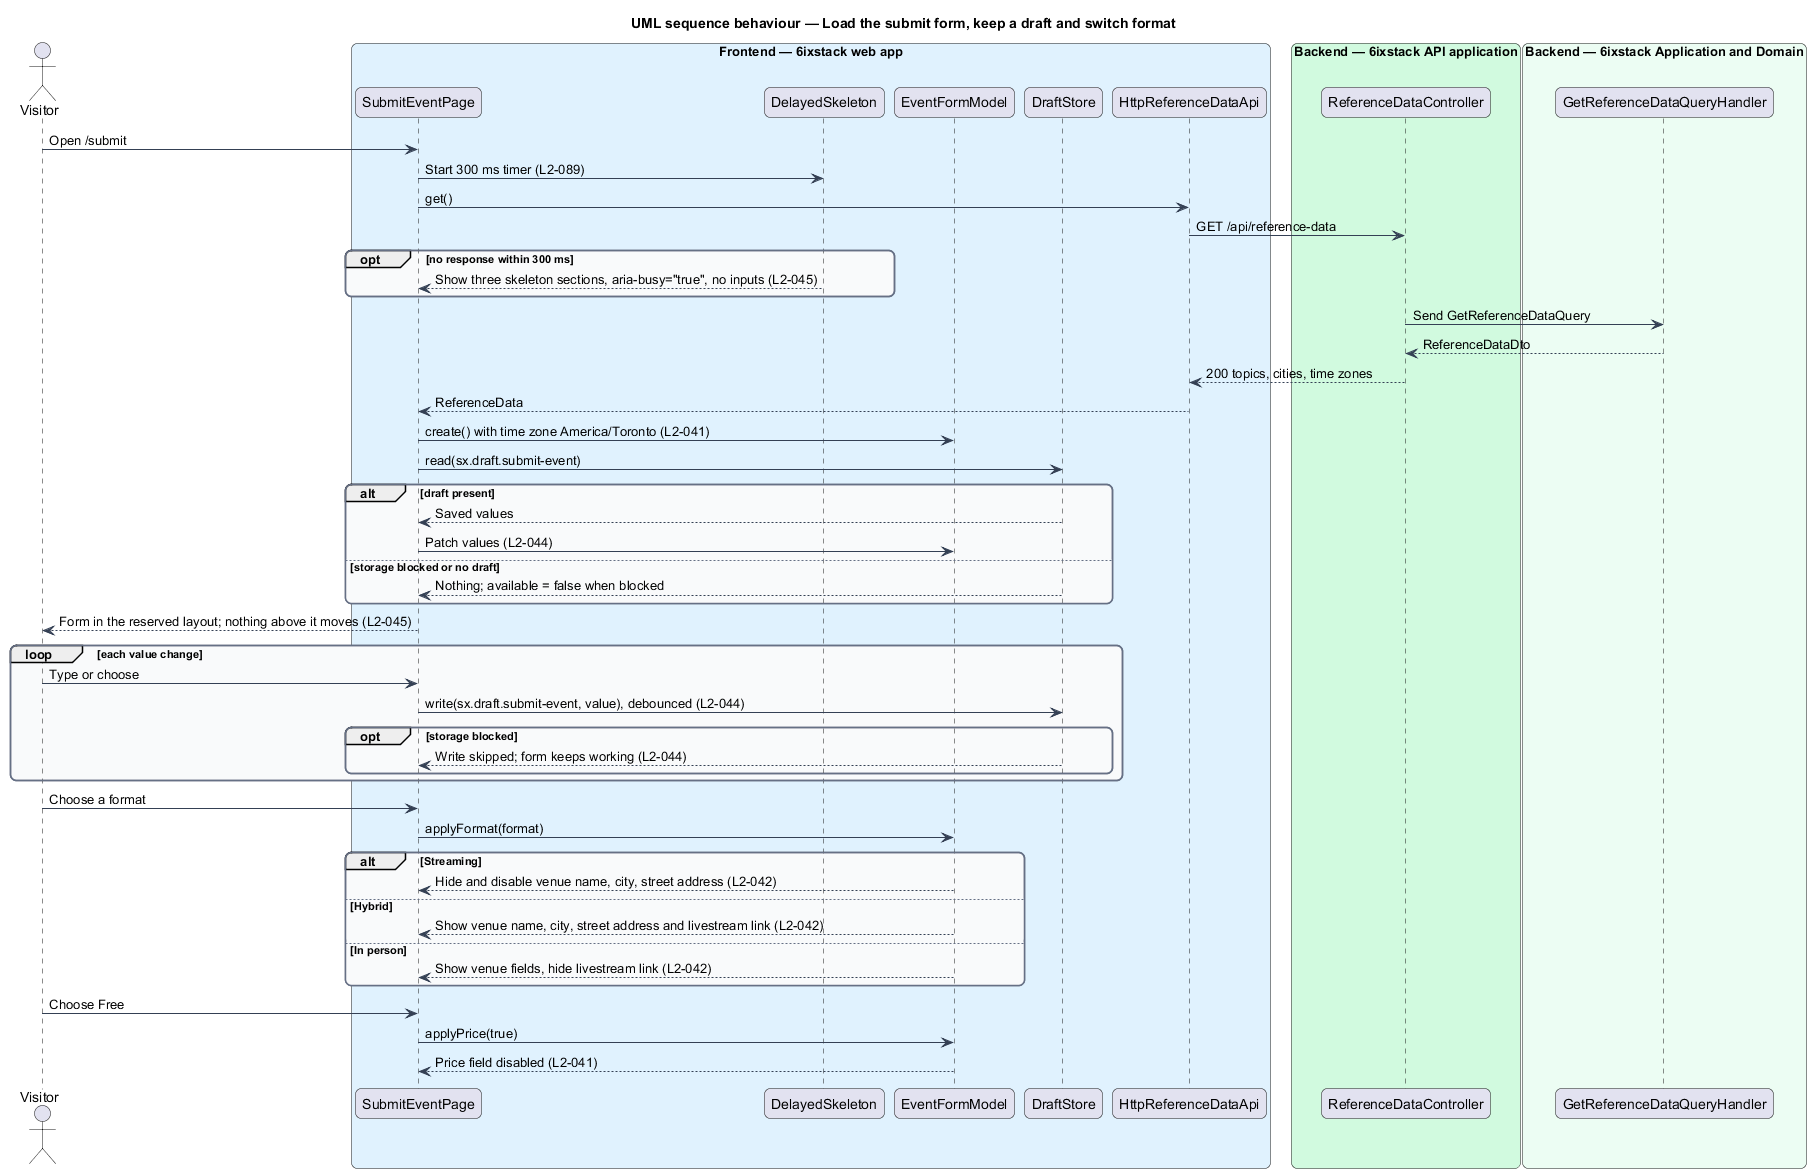

The diagram above was rendered by PlantUML. Its source (embedded in the PNG):
@startuml
title UML sequence behaviour — Load the submit form, keep a draft and switch format
skinparam backgroundColor #FFFFFF
skinparam shadowing false
skinparam roundcorner 12
skinparam defaultFontName Arial
skinparam ArrowColor #344054
skinparam rectangle {
  BorderColor #344054
  FontColor #101828
}
skinparam package {
  BorderColor #667085
  FontColor #101828
  BackgroundColor #F9FAFB
}
actor "Visitor" as actor
box "Frontend — 6ixstack web app" #E0F2FE
  participant "SubmitEventPage" as page
  participant "DelayedSkeleton" as sk
  participant "EventFormModel" as form
  participant "DraftStore" as draft
  participant "HttpReferenceDataApi" as client
end box
box "Backend — 6ixstack API application" #D1FADF
  participant "ReferenceDataController" as controller
end box
box "Backend — 6ixstack Application and Domain" #ECFDF3
  participant "GetReferenceDataQueryHandler" as handler
end box
actor -> page : Open /submit
page -> sk : Start 300 ms timer (L2-089)
page -> client : get()
client -> controller : GET /api/reference-data
opt no response within 300 ms
  sk --> page : Show three skeleton sections, aria-busy="true", no inputs (L2-045)
end
controller -> handler : Send GetReferenceDataQuery
handler --> controller : ReferenceDataDto
controller --> client : 200 topics, cities, time zones
client --> page : ReferenceData
page -> form : create() with time zone America/Toronto (L2-041)
page -> draft : read(sx.draft.submit-event)
alt draft present
  draft --> page : Saved values
  page -> form : Patch values (L2-044)
else storage blocked or no draft
  draft --> page : Nothing; available = false when blocked
end
page --> actor : Form in the reserved layout; nothing above it moves (L2-045)
loop each value change
  actor -> page : Type or choose
  page -> draft : write(sx.draft.submit-event, value), debounced (L2-044)
  opt storage blocked
    draft --> page : Write skipped; form keeps working (L2-044)
  end
end
actor -> page : Choose a format
page -> form : applyFormat(format)
alt Streaming
  form --> page : Hide and disable venue name, city, street address (L2-042)
else Hybrid
  form --> page : Show venue name, city, street address and livestream link (L2-042)
else In person
  form --> page : Show venue fields, hide livestream link (L2-042)
end
actor -> page : Choose Free
page -> form : applyPrice(true)
form --> page : Price field disabled (L2-041)
@enduml